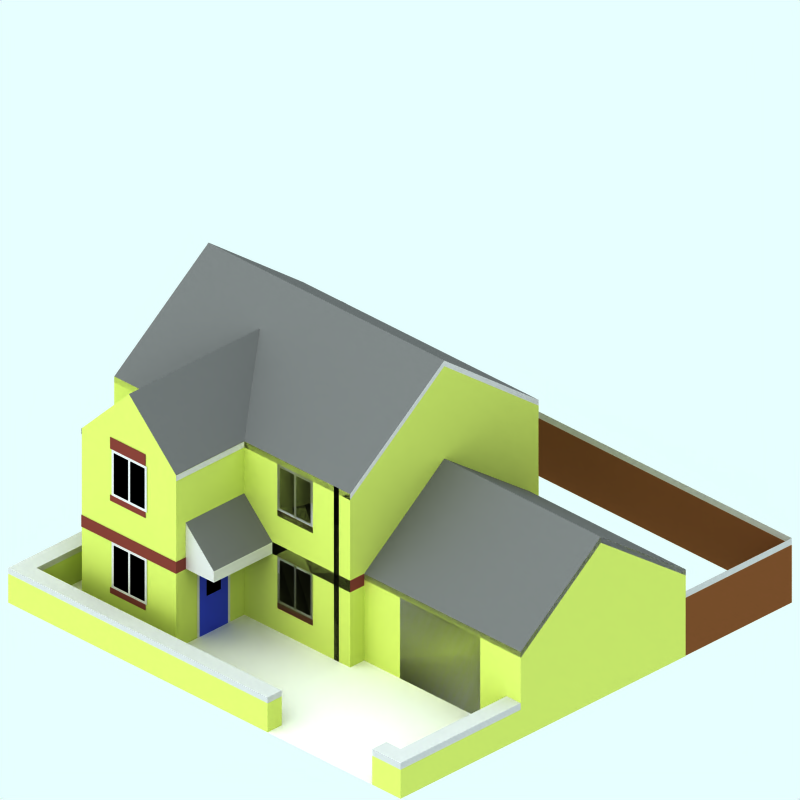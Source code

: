 # Source: 90-detatched-house-sm2-2f-SNOW.blend  (saved by Blender 2.48.1; exported with 4.5.12 LTS)
import bpy
from mathutils import Matrix  # noqa: F401  (used for matrix-valued properties, if any)

bpy.ops.wm.read_factory_settings(use_empty=True)
scene = bpy.context.scene
scene.name = 'Scene'

# ---- collections
col_collection_1 = bpy.data.collections.new('Collection 1'); scene.collection.children.link(col_collection_1)
col_collection_2 = bpy.data.collections.new('Collection 2'); scene.collection.children.link(col_collection_2)
col_collection_2.hide_render = True
col_collection_2.hide_viewport = True
col_collection_3 = bpy.data.collections.new('Collection 3'); scene.collection.children.link(col_collection_3)
col_collection_4 = bpy.data.collections.new('Collection 4'); scene.collection.children.link(col_collection_4)
col_collection_4.hide_render = True
col_collection_4.hide_viewport = True

# ---- materials (node trees are filled in below, after node groups)
mat_walltiles = bpy.data.materials.new('WallTiles')
mat_walltiles.alpha_threshold = 0.0
mat_walltiles.preview_render_type = 'FLAT'
mat_walltiles.diffuse_color = (0.4, 0.1888, 0.16, 1.0)
mat_walltiles.roughness = 0.5
mat_walltiles.line_color = (0.0, 0.0, 0.0, 1.0)
mat_feltroof = bpy.data.materials.new('FeltRoof')
mat_feltroof.alpha_threshold = 0.0
mat_feltroof.preview_render_type = 'FLAT'
mat_feltroof.diffuse_color = (0.0001, 9.999e-05, 9.999e-05, 1.0)
mat_feltroof.specular_color = (0.3765, 0.37, 0.37)
mat_feltroof.roughness = 0.5
mat_feltroof.line_color = (0.0, 0.0, 0.0, 1.0)
mat_door = bpy.data.materials.new('Door')
mat_door.alpha_threshold = 0.0
mat_door.preview_render_type = 'CUBE'
mat_door.diffuse_color = (0.1627, 0.2146, 0.6817, 1.0)
mat_door.specular_color = (1.0, 0.9999, 0.9999)
mat_door.roughness = 0.5
mat_door.line_color = (0.0, 0.0, 0.0, 1.0)
mat_interior = bpy.data.materials.new('Interior')
mat_interior.alpha_threshold = 0.0
mat_interior.preview_render_type = 'CUBE'
mat_interior.diffuse_color = (0.0001, 9.999e-05, 9.999e-05, 1.0)
mat_interior.specular_color = (1.0, 0.9999, 0.9999)
mat_interior.roughness = 0.5
mat_interior.line_color = (0.0, 0.0, 0.0, 1.0)
mat_frame = bpy.data.materials.new('Frame')
mat_frame.alpha_threshold = 0.0
mat_frame.preview_render_type = 'CUBE'
mat_frame.diffuse_color = (0.7, 0.6931, 0.6931, 1.0)
mat_frame.specular_color = (1.0, 0.9999, 0.9999)
mat_frame.roughness = 0.5
mat_frame.line_color = (0.0, 0.0, 0.0, 1.0)
mat_tiles = bpy.data.materials.new('Tiles')
mat_tiles.alpha_threshold = 0.0
mat_tiles.preview_render_type = 'CUBE'
mat_tiles.diffuse_color = (0.3355, 0.3354, 0.3354, 1.0)
mat_tiles.specular_color = (1.0, 0.9999, 0.9999)
mat_tiles.roughness = 0.5
mat_tiles.line_color = (0.0, 0.0, 0.0, 1.0)
mat_garage_door = bpy.data.materials.new('Garage-Door')
mat_garage_door.alpha_threshold = 0.0
mat_garage_door.preview_render_type = 'FLAT'
mat_garage_door.diffuse_color = (0.7999, 0.7999, 0.8, 1.0)
mat_garage_door.roughness = 0.5
mat_garage_door.line_color = (0.0, 0.0, 0.0, 1.0)
mat_brick = bpy.data.materials.new('Brick')
mat_brick.alpha_threshold = 0.0
mat_brick.preview_render_type = 'CUBE'
mat_brick.diffuse_color = (0.6822, 0.7333, 0.3371, 1.0)
mat_brick.specular_color = (1.0, 0.9999, 0.9999)
mat_brick.roughness = 0.5
mat_brick.line_color = (0.0, 0.0, 0.0, 1.0)
mat_brick_001 = bpy.data.materials.new('Brick.001')
mat_brick_001.alpha_threshold = 0.0
mat_brick_001.preview_render_type = 'CUBE'
mat_brick_001.diffuse_color = (0.6535, 0.6534, 0.6534, 1.0)
mat_brick_001.specular_color = (1.0, 0.9999, 0.9999)
mat_brick_001.roughness = 0.5
mat_brick_001.line_color = (0.0, 0.0, 0.0, 1.0)
mat_fence = bpy.data.materials.new('Fence')
mat_fence.alpha_threshold = 0.0
mat_fence.preview_render_type = 'FLAT'
mat_fence.diffuse_color = (0.407, 0.2469, 0.1361, 1.0)
mat_fence.roughness = 0.5
mat_fence.line_color = (0.0, 0.0, 0.0, 1.0)
mat_pavement = bpy.data.materials.new('Pavement')
mat_pavement.alpha_threshold = 0.0
mat_pavement.preview_render_type = 'CUBE'
mat_pavement.diffuse_color = (0.8111, 0.8031, 0.8031, 1.0)
mat_pavement.specular_color = (1.0, 0.9999, 0.9999)
mat_pavement.roughness = 0.5
mat_pavement.line_color = (0.0, 0.0, 0.0, 1.0)
mat_transparent = bpy.data.materials.new('Transparent')
mat_transparent.alpha_threshold = 0.0
mat_transparent.preview_render_type = 'FLAT'
mat_transparent.roughness = 0.5

# ---- material node trees

# ---- world
world_world = bpy.data.worlds.new('World'); scene.world = world_world
world_world.color = (0.9059, 1.0, 1.0)
world_world.use_sun_shadow = False
world_world.sun_shadow_jitter_overblur = 0.0
world_world.cycles.sampling_method = 'MANUAL'
world_world.cycles.sample_map_resolution = 256

# ---- cameras
cam_camera_001 = bpy.data.cameras.new('Camera.001')
cam_camera_001.type = 'ORTHO'
cam_camera_001.passepartout_alpha = 0.2
cam_camera_001.clip_end = 100.0
cam_camera_001.lens = 35.0
cam_camera_001.ortho_scale = 12.0
cam_camera_001.display_size = 5.91
cam_camera_001.show_passepartout = False
cam_camera_001.show_safe_areas = True
cam_camera_001.dof.focus_distance = 0.0
cam_camera_001.dof.aperture_fstop = 128.0

# ---- lights
light_lamp = bpy.data.lights.new('Lamp', 'SUN')
light_lamp.transmission_factor = 0.0
light_lamp.angle = 1.571
light_lamp.energy = 0.025
light_lamp.shadow_buffer_clip_start = 0.5
light_lamp.shadow_soft_size = 1.0
light_lamp.shadow_cascade_max_distance = 1000.0
light_lamp.cycles.use_multiple_importance_sampling = False

# ---- meshes
me_plane_104 = bpy.data.meshes.new('Plane.104')
me_plane_104.from_pydata([(2.7, 1.5, 2.0), (2.7, 1.3, 2.0), (1.95, 1.3, 2.0), (1.95, 1.5, 2.0)], [], [(0, 3, 2, 1)])
me_plane_104.materials.append(mat_walltiles)
me_plane_104.use_remesh_preserve_volume = False
me_plane_104.use_remesh_preserve_attributes = False
me_plane_104.use_mirror_vertex_groups = False
me_plane_104.update()
me_plane_103 = bpy.data.meshes.new('Plane.103')
me_plane_103.from_pydata([(0.6, 1.5, 2.0), (0.6, 1.3, 2.0), (-0.15, 1.3, 2.0), (-0.15, 1.5, 2.0)], [], [(0, 3, 2, 1)])
me_plane_103.materials.append(mat_walltiles)
me_plane_103.use_remesh_preserve_volume = False
me_plane_103.use_remesh_preserve_attributes = False
me_plane_103.use_mirror_vertex_groups = False
me_plane_103.update()
me_plane_102 = bpy.data.meshes.new('Plane.102')
me_plane_102.from_pydata([(-1.95, 3.1, 3.45), (-1.95, 2.9, 3.45), (-2.7, 2.9, 3.45), (-2.7, 3.1, 3.45)], [], [(0, 3, 2, 1)])
me_plane_102.materials.append(mat_walltiles)
me_plane_102.use_remesh_preserve_volume = False
me_plane_102.use_remesh_preserve_attributes = False
me_plane_102.use_mirror_vertex_groups = False
me_plane_102.update()
me_plane_101 = bpy.data.meshes.new('Plane.101')
me_plane_101.from_pydata([(3.25, 3.0, 2.0), (3.25, -1.51e-07, 2.0), (3.15, 2.778e-08, 2.0), (3.15, 3.0, 2.0)], [], [(0, 3, 2, 1)])
me_plane_101.materials.append(mat_feltroof)
me_plane_101.use_remesh_preserve_volume = False
me_plane_101.use_remesh_preserve_attributes = False
me_plane_101.use_mirror_vertex_groups = False
me_plane_101.update()
me_plane_100 = bpy.data.meshes.new('Plane.100')
me_plane_100.from_pydata([(2.7, 0.5, 2.0), (2.7, 0.4, 2.0), (1.95, 0.4, 2.0), (1.95, 0.5, 2.0)], [], [(0, 3, 2, 1)])
me_plane_100.materials.append(mat_walltiles)
me_plane_100.use_remesh_preserve_volume = False
me_plane_100.use_remesh_preserve_attributes = False
me_plane_100.use_mirror_vertex_groups = False
me_plane_100.update()
me_plane_099 = bpy.data.meshes.new('Plane.099')
me_plane_099.from_pydata([(2.7, 2.1, 2.0), (2.7, 2.0, 2.0), (1.95, 2.0, 2.0), (1.95, 2.1, 2.0)], [], [(0, 3, 2, 1)])
me_plane_099.materials.append(mat_walltiles)
me_plane_099.use_remesh_preserve_volume = False
me_plane_099.use_remesh_preserve_attributes = False
me_plane_099.use_mirror_vertex_groups = False
me_plane_099.update()
me_plane_098 = bpy.data.meshes.new('Plane.098')
me_plane_098.from_pydata([(0.6, 2.1, 2.0), (0.6, 2.0, 2.0), (-0.15, 2.0, 2.0), (-0.15, 2.1, 2.0)], [], [(0, 3, 2, 1)])
me_plane_098.materials.append(mat_walltiles)
me_plane_098.use_remesh_preserve_volume = False
me_plane_098.use_remesh_preserve_attributes = False
me_plane_098.use_mirror_vertex_groups = False
me_plane_098.update()
me_plane_096 = bpy.data.meshes.new('Plane.096')
me_plane_096.from_pydata([(-1.95, 0.5, 3.45), (-1.95, 0.4, 3.45), (-2.7, 0.4, 3.45), (-2.7, 0.5, 3.45)], [], [(0, 3, 2, 1)])
me_plane_096.materials.append(mat_walltiles)
me_plane_096.use_remesh_preserve_volume = False
me_plane_096.use_remesh_preserve_attributes = False
me_plane_096.use_mirror_vertex_groups = False
me_plane_096.update()
me_plane_095 = bpy.data.meshes.new('Plane.095')
me_plane_095.from_pydata([(-1.95, 2.1, 3.45), (-1.95, 2.0, 3.45), (-2.7, 2.0, 3.45), (-2.7, 2.1, 3.45)], [], [(0, 3, 2, 1)])
me_plane_095.materials.append(mat_walltiles)
me_plane_095.use_remesh_preserve_volume = False
me_plane_095.use_remesh_preserve_attributes = False
me_plane_095.use_mirror_vertex_groups = False
me_plane_095.update()
me_plane_094 = bpy.data.meshes.new('Plane.094')
me_plane_094.from_pydata([(0.15, 2.1, 2.0), (0.15, 2.0, 2.0), (-0.6, 2.0, 2.0), (-0.6, 2.1, 2.0)], [], [(0, 3, 2, 1)])
me_plane_094.materials.append(mat_walltiles)
me_plane_094.use_remesh_preserve_volume = False
me_plane_094.use_remesh_preserve_attributes = False
me_plane_094.use_mirror_vertex_groups = False
me_plane_094.update()
me_plane_093 = bpy.data.meshes.new('Plane.093')
me_plane_093.from_pydata([(0.15, 0.5, 2.0), (0.15, 0.4, 2.0), (-0.6, 0.4, 2.0), (-0.6, 0.5, 2.0)], [], [(0, 3, 2, 1)])
me_plane_093.materials.append(mat_walltiles)
me_plane_093.use_remesh_preserve_volume = False
me_plane_093.use_remesh_preserve_attributes = False
me_plane_093.use_mirror_vertex_groups = False
me_plane_093.update()
me_plane_092 = bpy.data.meshes.new('Plane.092')
me_plane_092.from_pydata([(2.35, -8.324e-08, 1.3), (2.5, 0.65, 1.3), (2.35, 1.3, 1.3), (2.5, 1.15, 1.3), (2.95, 1.3, 1.3), (2.8, 1.15, 1.3), (2.8, 0.65, 1.3), (2.95, 8.068e-08, 1.3), (3.0, 1.3, 1.3), (3.0, 8.068e-08, 1.3), (2.3, -8.324e-08, 1.3), (2.3, 1.3, 1.3)], [], [(2, 0, 1, 3), (3, 1, 6, 5), (2, 3, 5, 4), (1, 0, 7, 6), (4, 5, 6, 7), (4, 7, 9, 8), (0, 2, 11, 10)])
me_plane_092.polygons.foreach_set('material_index', [0, 1, 0, 0, 0, 2, 2])
me_plane_092.materials.append(mat_door)
me_plane_092.materials.append(mat_interior)
me_plane_092.materials.append(mat_frame)
me_plane_092.use_remesh_preserve_volume = False
me_plane_092.use_remesh_preserve_attributes = False
me_plane_092.use_mirror_vertex_groups = False
me_plane_092.update()
me_plane_091 = bpy.data.meshes.new('Plane.091')
me_plane_091.from_pydata([(3.15, 1.508e-07, -1.8), (3.3, 0.65, -1.8), (3.15, 1.3, -1.8), (3.3, 1.15, -1.8), (3.75, 1.3, -1.8), (3.6, 1.15, -1.8), (3.6, 0.65, -1.8), (3.75, 3.147e-07, -1.8)], [], [(2, 0, 1, 3), (3, 1, 6, 5), (2, 3, 5, 4), (1, 0, 7, 6), (4, 5, 6, 7)])
me_plane_091.polygons.foreach_set('material_index', [0, 1, 0, 0, 0])
me_plane_091.materials.append(mat_door)
me_plane_091.materials.append(mat_interior)
me_plane_091.use_remesh_preserve_volume = False
me_plane_091.use_remesh_preserve_attributes = False
me_plane_091.use_mirror_vertex_groups = False
me_plane_091.update()
me_plane_089 = bpy.data.meshes.new('Plane.089')
me_plane_089.from_pydata([(1.55, 1.25, -1.8), (1.55, 0.95, -1.8), (1.5, 0.9, -1.8), (1.5, 1.3, -1.8), (1.85, 0.95, -1.8), (1.9, 0.95, -1.8), (1.85, 1.25, -1.8), (1.85, 1.3, -1.8), (1.85, 0.9, -1.8), (1.9, 1.25, -1.8), (1.9, 1.3, -1.8), (1.9, 0.9, -1.8), (2.25, 1.3, -1.8), (2.2, 1.25, -1.8), (2.2, 0.95, -1.8), (2.25, 0.9, -1.8)], [], [(0, 3, 2, 1), (0, 1, 4, 6), (6, 4, 5, 9), (9, 5, 14, 13), (3, 0, 6, 7), (1, 2, 8, 4), (7, 6, 9, 10), (4, 8, 11, 5), (10, 9, 13, 12), (5, 11, 15, 14), (12, 13, 14, 15)])
me_plane_089.polygons.foreach_set('material_index', [0, 1, 0, 1, 0, 0, 0, 0, 0, 0, 0])
me_plane_089.materials.append(mat_frame)
me_plane_089.materials.append(mat_interior)
me_plane_089.use_remesh_preserve_volume = False
me_plane_089.use_remesh_preserve_attributes = False
me_plane_089.use_mirror_vertex_groups = False
me_plane_089.update()
me_plane_088 = bpy.data.meshes.new('Plane.088')
me_plane_088.from_pydata([(-2.65, 2.85, -2.0), (-2.65, 2.15, -2.0), (-2.7, 2.1, -2.0), (-2.7, 2.9, -2.0), (-2.35, 2.15, -2.0), (-2.3, 2.15, -2.0), (-2.35, 2.85, -2.0), (-2.35, 2.9, -2.0), (-2.35, 2.1, -2.0), (-2.3, 2.85, -2.0), (-2.3, 2.9, -2.0), (-2.3, 2.1, -2.0), (-1.95, 2.9, -2.0), (-2.0, 2.85, -2.0), (-2.0, 2.15, -2.0), (-1.95, 2.1, -2.0)], [], [(0, 3, 2, 1), (0, 1, 4, 6), (6, 4, 5, 9), (9, 5, 14, 13), (3, 0, 6, 7), (1, 2, 8, 4), (7, 6, 9, 10), (4, 8, 11, 5), (10, 9, 13, 12), (5, 11, 15, 14), (12, 13, 14, 15)])
me_plane_088.polygons.foreach_set('material_index', [0, 1, 0, 1, 0, 0, 0, 0, 0, 0, 0])
me_plane_088.materials.append(mat_frame)
me_plane_088.materials.append(mat_interior)
me_plane_088.use_remesh_preserve_volume = False
me_plane_088.use_remesh_preserve_attributes = False
me_plane_088.use_mirror_vertex_groups = False
me_plane_088.update()
me_plane_087 = bpy.data.meshes.new('Plane.087')
me_plane_087.from_pydata([(-2.65, 1.25, -2.0), (-2.65, 0.55, -2.0), (-2.7, 0.5, -2.0), (-2.7, 1.3, -2.0), (-2.35, 0.55, -2.0), (-2.3, 0.55, -2.0), (-2.35, 1.25, -2.0), (-2.35, 1.3, -2.0), (-2.35, 0.5, -2.0), (-2.3, 1.25, -2.0), (-2.3, 1.3, -2.0), (-2.3, 0.5, -2.0), (-1.95, 1.3, -2.0), (-2.0, 1.25, -2.0), (-2.0, 0.55, -2.0), (-1.95, 0.5, -2.0)], [], [(0, 3, 2, 1), (0, 1, 4, 6), (6, 4, 5, 9), (9, 5, 14, 13), (3, 0, 6, 7), (1, 2, 8, 4), (7, 6, 9, 10), (4, 8, 11, 5), (10, 9, 13, 12), (5, 11, 15, 14), (12, 13, 14, 15)])
me_plane_087.polygons.foreach_set('material_index', [0, 1, 0, 1, 0, 0, 0, 0, 0, 0, 0])
me_plane_087.materials.append(mat_frame)
me_plane_087.materials.append(mat_interior)
me_plane_087.use_remesh_preserve_volume = False
me_plane_087.use_remesh_preserve_attributes = False
me_plane_087.use_mirror_vertex_groups = False
me_plane_087.update()
me_plane_086 = bpy.data.meshes.new('Plane.086')
me_plane_086.from_pydata([(-0.55, 1.25, -2.0), (-0.55, 0.05, -2.0), (-0.6, 3.298e-07, -2.0), (-0.6, 1.3, -2.0), (-0.25, 0.05, -2.0), (-0.2, 0.05, -2.0), (-0.25, 1.25, -2.0), (-0.25, 1.3, -2.0), (-0.25, 3.298e-07, -2.0), (-0.2, 1.25, -2.0), (-0.2, 1.3, -2.0), (-0.2, 3.298e-07, -2.0), (0.15, 1.3, -2.0), (0.1, 1.25, -2.0), (0.1, 0.05, -2.0), (0.15, 3.298e-07, -2.0)], [], [(0, 3, 2, 1), (0, 1, 4, 6), (6, 4, 5, 9), (9, 5, 14, 13), (3, 0, 6, 7), (1, 2, 8, 4), (7, 6, 9, 10), (4, 8, 11, 5), (10, 9, 13, 12), (5, 11, 15, 14), (12, 13, 14, 15)])
me_plane_086.polygons.foreach_set('material_index', [0, 1, 0, 1, 0, 0, 0, 0, 0, 0, 0])
me_plane_086.materials.append(mat_frame)
me_plane_086.materials.append(mat_interior)
me_plane_086.use_remesh_preserve_volume = False
me_plane_086.use_remesh_preserve_attributes = False
me_plane_086.use_mirror_vertex_groups = False
me_plane_086.update()
me_plane_085 = bpy.data.meshes.new('Plane.085')
me_plane_085.from_pydata([(-0.55, 2.85, -2.0), (-0.55, 2.15, -2.0), (-0.6, 2.1, -2.0), (-0.6, 2.9, -2.0), (-0.25, 2.15, -2.0), (-0.2, 2.15, -2.0), (-0.25, 2.85, -2.0), (-0.25, 2.9, -2.0), (-0.25, 2.1, -2.0), (-0.2, 2.85, -2.0), (-0.2, 2.9, -2.0), (-0.2, 2.1, -2.0), (0.15, 2.9, -2.0), (0.1, 2.85, -2.0), (0.1, 2.15, -2.0), (0.15, 2.1, -2.0)], [], [(0, 3, 2, 1), (0, 1, 4, 6), (6, 4, 5, 9), (9, 5, 14, 13), (3, 0, 6, 7), (1, 2, 8, 4), (7, 6, 9, 10), (4, 8, 11, 5), (10, 9, 13, 12), (5, 11, 15, 14), (12, 13, 14, 15)])
me_plane_085.polygons.foreach_set('material_index', [0, 1, 0, 1, 0, 0, 0, 0, 0, 0, 0])
me_plane_085.materials.append(mat_frame)
me_plane_085.materials.append(mat_interior)
me_plane_085.use_remesh_preserve_volume = False
me_plane_085.use_remesh_preserve_attributes = False
me_plane_085.use_mirror_vertex_groups = False
me_plane_085.update()
me_plane_084 = bpy.data.meshes.new('Plane.084')
me_plane_084.from_pydata([(4.26, 1.5, 1.7), (4.26, 1.4, 1.7), (0.94, 1.4, 1.7), (0.94, 1.5, 1.7), (4.26, 2.8, 8.237e-05), (4.26, 2.7, 8.249e-05), (4.26, 1.5, -1.8), (4.26, 1.4, -1.8), (0.9401, 1.5, -1.8), (0.9401, 1.4, -1.8)], [], [(0, 3, 2, 1), (0, 1, 5, 4), (4, 5, 7, 6), (6, 7, 9, 8)])
me_plane_084.materials.append(mat_frame)
me_plane_084.use_remesh_preserve_volume = False
me_plane_084.use_remesh_preserve_attributes = False
me_plane_084.use_mirror_vertex_groups = False
me_plane_084.update()
me_plane_083 = bpy.data.meshes.new('Plane.083')
me_plane_083.from_pydata([(-2.62, 1.25, 3.45), (-2.62, 0.55, 3.45), (-2.67, 0.5, 3.45), (-2.67, 1.3, 3.45), (-2.32, 0.55, 3.45), (-2.27, 0.55, 3.45), (-2.32, 1.25, 3.45), (-2.32, 1.3, 3.45), (-2.32, 0.5, 3.45), (-2.27, 1.25, 3.45), (-2.27, 1.3, 3.45), (-2.27, 0.5, 3.45), (-1.92, 1.3, 3.45), (-1.97, 1.25, 3.45), (-1.97, 0.55, 3.45), (-1.92, 0.5, 3.45)], [], [(0, 3, 2, 1), (0, 1, 4, 6), (6, 4, 5, 9), (9, 5, 14, 13), (3, 0, 6, 7), (1, 2, 8, 4), (7, 6, 9, 10), (4, 8, 11, 5), (10, 9, 13, 12), (5, 11, 15, 14), (12, 13, 14, 15)])
me_plane_083.polygons.foreach_set('material_index', [0, 1, 0, 1, 0, 0, 0, 0, 0, 0, 0])
me_plane_083.materials.append(mat_frame)
me_plane_083.materials.append(mat_interior)
me_plane_083.use_remesh_preserve_volume = False
me_plane_083.use_remesh_preserve_attributes = False
me_plane_083.use_mirror_vertex_groups = False
me_plane_083.update()
me_plane_082 = bpy.data.meshes.new('Plane.082')
me_plane_082.from_pydata([(-2.62, 2.85, 3.45), (-2.62, 2.15, 3.45), (-2.67, 2.1, 3.45), (-2.67, 2.9, 3.45), (-2.32, 2.15, 3.45), (-2.27, 2.15, 3.45), (-2.32, 2.85, 3.45), (-2.32, 2.9, 3.45), (-2.32, 2.1, 3.45), (-2.27, 2.85, 3.45), (-2.27, 2.9, 3.45), (-2.27, 2.1, 3.45), (-1.92, 2.9, 3.45), (-1.97, 2.85, 3.45), (-1.97, 2.15, 3.45), (-1.92, 2.1, 3.45)], [], [(0, 3, 2, 1), (0, 1, 4, 6), (6, 4, 5, 9), (9, 5, 14, 13), (3, 0, 6, 7), (1, 2, 8, 4), (7, 6, 9, 10), (4, 8, 11, 5), (10, 9, 13, 12), (5, 11, 15, 14), (12, 13, 14, 15)])
me_plane_082.polygons.foreach_set('material_index', [0, 1, 0, 1, 0, 0, 0, 0, 0, 0, 0])
me_plane_082.materials.append(mat_frame)
me_plane_082.materials.append(mat_interior)
me_plane_082.use_remesh_preserve_volume = False
me_plane_082.use_remesh_preserve_attributes = False
me_plane_082.use_mirror_vertex_groups = False
me_plane_082.update()
me_plane_081 = bpy.data.meshes.new('Plane.081')
me_plane_081.from_pydata([(0.9401, 3.0, 2.0), (0.9401, 2.9, 2.0), (-1.3, 2.9, 2.0), (-1.3, 3.0, 2.0), (-1.3, 2.9, 3.45), (-1.3, 3.0, 3.45), (-3.31, 3.0, 3.45), (-3.31, 2.9, 3.45), (-3.31, 2.9, 2.0), (-3.31, 3.0, 2.0), (0.9401, 4.5, 8.285e-05), (0.9401, 4.4, 8.297e-05), (0.9401, 3.0, -2.0), (0.9401, 2.9, -2.0), (-4.06, 3.0, -2.0), (-4.06, 2.9, -2.0), (-4.06, 4.5, -0.0001018), (-4.06, 4.4, -0.0001018), (-4.06, 3.0, 2.0), (-4.06, 2.9, 2.0)], [], [(0, 3, 2, 1), (2, 3, 5, 4), (7, 6, 9, 8), (8, 9, 18, 19), (0, 1, 11, 10), (10, 11, 13, 12), (12, 13, 15, 14), (14, 15, 17, 16), (16, 17, 19, 18)])
me_plane_081.materials.append(mat_frame)
me_plane_081.use_remesh_preserve_volume = False
me_plane_081.use_remesh_preserve_attributes = False
me_plane_081.use_mirror_vertex_groups = False
me_plane_081.update()
me_plane_080 = bpy.data.meshes.new('Plane.080')
me_plane_080.from_pydata([(-0.55, 2.85, 2.0), (-0.55, 2.15, 2.0), (-0.6, 2.1, 2.0), (-0.6, 2.9, 2.0), (-0.25, 2.15, 2.0), (-0.2, 2.15, 2.0), (-0.25, 2.85, 2.0), (-0.25, 2.9, 2.0), (-0.25, 2.1, 2.0), (-0.2, 2.85, 2.0), (-0.2, 2.9, 2.0), (-0.2, 2.1, 2.0), (0.15, 2.9, 2.0), (0.1, 2.85, 2.0), (0.1, 2.15, 2.0), (0.15, 2.1, 2.0)], [], [(0, 3, 2, 1), (0, 1, 4, 6), (6, 4, 5, 9), (9, 5, 14, 13), (3, 0, 6, 7), (1, 2, 8, 4), (7, 6, 9, 10), (4, 8, 11, 5), (10, 9, 13, 12), (5, 11, 15, 14), (12, 13, 14, 15)])
me_plane_080.polygons.foreach_set('material_index', [0, 1, 0, 1, 0, 0, 0, 0, 0, 0, 0])
me_plane_080.materials.append(mat_frame)
me_plane_080.materials.append(mat_interior)
me_plane_080.use_remesh_preserve_volume = False
me_plane_080.use_remesh_preserve_attributes = False
me_plane_080.use_mirror_vertex_groups = False
me_plane_080.update()
me_plane_079 = bpy.data.meshes.new('Plane.079')
me_plane_079.from_pydata([(3.244, 1.5, 0.7045), (3.244, 1.3, 0.7045), (1.994, 1.3, 0.7045), (1.994, 1.5, 0.7045), (1.994, 2.1, 1.304), (3.244, 2.1, 1.304), (3.244, 1.3, 1.304)], [], [(0, 3, 2, 1), (0, 5, 4, 3), (0, 1, 6, 5)])
me_plane_079.polygons.foreach_set('material_index', [0, 1, 0])
me_plane_079.materials.append(mat_frame)
me_plane_079.materials.append(mat_tiles)
me_plane_079.use_remesh_preserve_volume = False
me_plane_079.use_remesh_preserve_attributes = False
me_plane_079.use_mirror_vertex_groups = False
me_plane_079.update()
me_plane_078 = bpy.data.meshes.new('Plane.078')
me_plane_078.from_pydata([(0.7, 3.0, 2.0), (0.7, -1.51e-07, 2.0), (0.6, 2.778e-08, 2.0), (0.6, 3.0, 2.0)], [], [(0, 3, 2, 1)])
me_plane_078.materials.append(mat_feltroof)
me_plane_078.use_remesh_preserve_volume = False
me_plane_078.use_remesh_preserve_attributes = False
me_plane_078.use_mirror_vertex_groups = False
me_plane_078.update()
me_plane_077 = bpy.data.meshes.new('Plane.077')
me_plane_077.from_pydata([(-0.55, 1.25, 2.0), (-0.55, 0.55, 2.0), (-0.6, 0.5, 2.0), (-0.6, 1.3, 2.0), (-0.25, 0.55, 2.0), (-0.2, 0.55, 2.0), (-0.25, 1.25, 2.0), (-0.25, 1.3, 2.0), (-0.25, 0.5, 2.0), (-0.2, 1.25, 2.0), (-0.2, 1.3, 2.0), (-0.2, 0.5, 2.0), (0.15, 1.3, 2.0), (0.1, 1.25, 2.0), (0.1, 0.55, 2.0), (0.15, 0.5, 2.0)], [], [(0, 3, 2, 1), (0, 1, 4, 6), (6, 4, 5, 9), (9, 5, 14, 13), (3, 0, 6, 7), (1, 2, 8, 4), (7, 6, 9, 10), (4, 8, 11, 5), (10, 9, 13, 12), (5, 11, 15, 14), (12, 13, 14, 15)])
me_plane_077.polygons.foreach_set('material_index', [0, 1, 0, 1, 0, 0, 0, 0, 0, 0, 0])
me_plane_077.materials.append(mat_frame)
me_plane_077.materials.append(mat_interior)
me_plane_077.use_remesh_preserve_volume = False
me_plane_077.use_remesh_preserve_attributes = False
me_plane_077.use_mirror_vertex_groups = False
me_plane_077.update()
me_plane_076 = bpy.data.meshes.new('Plane.076')
me_plane_076.from_pydata([(0.9401, 1.5, 2.0), (0.9401, 1.3, 2.0), (-1.3, 1.3, 2.0), (-1.3, 1.5, 2.0), (-1.3, 1.3, 3.45), (-1.3, 1.5, 3.45), (-3.31, 1.5, 3.45), (-3.31, 1.3, 3.45), (-3.31, 1.3, 2.0), (-3.31, 1.5, 2.0), (-4.06, 1.5, 2.0), (-4.06, 1.3, 2.0), (0.9401, 1.5, 1.7), (0.9401, 1.3, 1.7)], [], [(0, 3, 2, 1), (2, 3, 5, 4), (4, 5, 6, 7), (7, 6, 9, 8), (8, 9, 10, 11), (0, 1, 13, 12)])
me_plane_076.materials.append(mat_walltiles)
me_plane_076.use_remesh_preserve_volume = False
me_plane_076.use_remesh_preserve_attributes = False
me_plane_076.use_mirror_vertex_groups = False
me_plane_076.update()
me_plane_075 = bpy.data.meshes.new('Plane.075')
me_plane_075.from_pydata([(3.4, 1.4, 1.7), (3.4, -1.284e-07, 1.7), (1.7, 5.046e-08, 1.7), (1.7, 1.4, 1.7)], [], [(0, 3, 2, 1)])
me_plane_075.materials.append(mat_garage_door)
me_plane_075.use_remesh_preserve_volume = False
me_plane_075.use_remesh_preserve_attributes = False
me_plane_075.use_mirror_vertex_groups = False
me_plane_075.update()
me_plane_073 = bpy.data.meshes.new('Plane.073')
me_plane_073.from_pydata([(4.26, 1.5, -1.8), (4.26, 0.0, -1.8), (0.94, 2.384e-07, -1.8), (0.94, 1.5, -1.8), (0.94, 1.5, 1.7), (4.26, 1.5, 1.7), (0.94, 0.0, 1.7), (4.26, -2.384e-07, 1.7), (0.94, 2.8, -2.221e-07), (4.26, 2.8, -2.221e-07)], [], [(0, 3, 2, 1), (6, 2, 3), (7, 0, 1), (6, 4, 5, 7), (3, 8, 6), (8, 4, 6), (5, 9, 7), (9, 0, 7), (4, 8, 9, 5), (0, 9, 8, 3)])
me_plane_073.polygons.foreach_set('material_index', [0, 0, 0, 0, 0, 0, 0, 0, 1, 1])
me_plane_073.materials.append(mat_brick)
me_plane_073.materials.append(mat_tiles)
me_plane_073.use_remesh_preserve_volume = False
me_plane_073.use_remesh_preserve_attributes = False
me_plane_073.use_mirror_vertex_groups = False
me_plane_073.update()
me_plane_072 = bpy.data.meshes.new('Plane.072')
me_plane_072.from_pydata([(3.444, 3.0, 1.304), (3.444, -2.384e-07, 1.304), (0.4445, 0.0, 1.304), (0.4445, 3.0, 1.304), (0.4445, 3.0, 3.304), (3.444, 3.0, 3.304), (0.4445, -1.192e-07, 3.304), (3.444, -3.576e-07, 3.304), (0.4445, 4.0, 2.304), (3.444, 4.0, 2.304)], [], [(0, 3, 2, 1), (6, 2, 3), (7, 0, 1), (6, 4, 5, 7), (3, 8, 6), (8, 4, 6), (5, 9, 7), (9, 0, 7), (4, 8, 9, 5), (0, 9, 8, 3)])
me_plane_072.polygons.foreach_set('material_index', [0, 0, 0, 0, 0, 0, 0, 0, 1, 1])
me_plane_072.materials.append(mat_brick)
me_plane_072.materials.append(mat_tiles)
me_plane_072.use_remesh_preserve_volume = False
me_plane_072.use_remesh_preserve_attributes = False
me_plane_072.use_mirror_vertex_groups = False
me_plane_072.update()
me_cube_010 = bpy.data.meshes.new('Cube.010')
me_cube_010.from_pydata([(-3.96, -1.7, 0.0), (-3.96, -3.95, 0.0), (-4.26, -4.25, 0.0), (-4.26, -1.7, 0.0), (-3.96, -1.7, 0.5), (-3.96, -3.95, 0.5), (-4.26, -4.25, 0.5), (-4.26, -1.7, 0.5), (-3.66, -4.25, 0.5), (-3.66, -3.95, 0.5), (-3.66, -4.25, 0.0), (-3.66, -3.95, 0.0), (-3.66, -3.95, 0.6157), (-3.66, -4.25, 0.6157), (-4.26, -1.7, 0.6157), (-4.26, -4.25, 0.6157), (-3.96, -3.95, 0.6157), (-3.96, -1.7, 0.6157)], [], [(0, 4, 5, 1), (2, 6, 7, 3), (6, 2, 10, 8), (1, 5, 9, 11), (11, 9, 8, 10), (8, 9, 12, 13), (9, 5, 16, 12), (6, 8, 13, 15), (4, 7, 14, 17), (7, 6, 15, 14), (5, 4, 17, 16), (17, 14, 15, 16), (16, 15, 13, 12)])
me_cube_010.polygons.foreach_set('material_index', [0, 0, 0, 0, 0, 1, 1, 1, 1, 1, 1, 1, 1])
me_cube_010.materials.append(mat_brick)
me_cube_010.materials.append(mat_brick_001)
me_cube_010.use_remesh_preserve_volume = False
me_cube_010.use_remesh_preserve_attributes = False
me_cube_010.use_mirror_vertex_groups = False
me_cube_010.update()
me_cube_007 = bpy.data.meshes.new('Cube.007')
me_cube_007.from_pydata([(-3.76, -1.94, 0.0), (-3.76, -3.95, 0.0), (-4.06, -4.25, 0.0), (-4.06, -1.94, 0.0), (-3.76, -1.94, 0.5), (-3.76, -3.95, 0.5), (-4.06, -4.25, 0.5), (-4.06, -1.94, 0.5), (1.44, -4.25, 0.5), (1.44, -3.95, 0.5), (1.44, -4.25, 0.0), (1.44, -3.95, 0.0), (1.44, -3.95, 0.6012), (1.44, -4.25, 0.6012), (-4.06, -1.94, 0.6012), (-4.06, -4.25, 0.6012), (-3.76, -3.95, 0.6012), (-3.76, -1.94, 0.6012)], [], [(0, 4, 5, 1), (2, 6, 7, 3), (6, 2, 10, 8), (1, 5, 9, 11), (11, 9, 8, 10), (8, 9, 12, 13), (9, 5, 16, 12), (6, 8, 13, 15), (4, 7, 14, 17), (7, 6, 15, 14), (5, 4, 17, 16), (17, 14, 15, 16), (16, 15, 13, 12)])
me_cube_007.polygons.foreach_set('material_index', [0, 0, 0, 0, 0, 1, 1, 1, 1, 1, 1, 1, 1])
me_cube_007.materials.append(mat_brick)
me_cube_007.materials.append(mat_brick_001)
me_cube_007.use_remesh_preserve_volume = False
me_cube_007.use_remesh_preserve_attributes = False
me_cube_007.use_mirror_vertex_groups = False
me_cube_007.update()
me_plane_017 = bpy.data.meshes.new('Plane.017')
me_plane_017.from_pydata([(4.25, 1.0, -4.06), (4.25, 3.576e-07, -4.06), (-4.06, 5.96e-07, -4.06), (-4.06, 1.0, -4.06), (4.25, 1.0, -1.76), (4.25, 1.192e-07, -1.76), (-4.06, 3.576e-07, -1.96), (-4.06, 1.0, -1.96), (4.25, 1.116, -4.06), (-4.06, 1.116, -4.06), (4.25, 1.116, -1.76), (-4.06, 1.116, -1.96)], [], [(0, 3, 2, 1), (0, 1, 5, 4), (2, 3, 7, 6), (3, 0, 8, 9), (0, 4, 10, 8), (7, 3, 9, 11)])
me_plane_017.polygons.foreach_set('material_index', [0, 0, 0, 1, 1, 1])
me_plane_017.materials.append(mat_fence)
me_plane_017.materials.append(mat_brick_001)
me_plane_017.use_remesh_preserve_volume = False
me_plane_017.use_remesh_preserve_attributes = False
me_plane_017.use_mirror_vertex_groups = False
me_plane_017.update()
me_plane_011 = bpy.data.meshes.new('Plane.011')
me_plane_011.from_pydata([(0.94, 3.0, -2.0), (0.94, 1.192e-07, -2.0), (-4.06, 3.576e-07, -2.0), (-4.06, 3.0, -2.0), (-4.06, 3.0, 2.0), (0.94, 3.0, 2.0), (-4.06, 1.192e-07, 2.0), (0.94, -1.192e-07, 2.0), (-4.06, 4.5, -9.373e-08), (0.94, 4.5, -9.373e-08)], [], [(0, 3, 2, 1), (6, 2, 3), (7, 0, 1), (6, 4, 5, 7), (3, 8, 6), (8, 4, 6), (5, 9, 7), (9, 0, 7), (4, 8, 9, 5), (0, 9, 8, 3)])
me_plane_011.polygons.foreach_set('material_index', [0, 0, 0, 0, 0, 0, 0, 0, 1, 1])
me_plane_011.materials.append(mat_brick)
me_plane_011.materials.append(mat_tiles)
me_plane_011.use_remesh_preserve_volume = False
me_plane_011.use_remesh_preserve_attributes = False
me_plane_011.use_mirror_vertex_groups = False
me_plane_011.update()
me_plane_010 = bpy.data.meshes.new('Plane.010')
me_plane_010.from_pydata([(4.25, 3.06, 0.0001214), (4.25, -4.25, 0.0001214), (-4.06, -4.25, 0.0001214), (-4.06, 3.06, 0.0001214)], [], [(0, 3, 2, 1)])
me_plane_010.materials.append(mat_pavement)
me_plane_010.use_remesh_preserve_volume = False
me_plane_010.use_remesh_preserve_attributes = False
me_plane_010.use_mirror_vertex_groups = False
me_plane_010.update()
me_sphere = bpy.data.meshes.new('Sphere')
me_sphere.from_pydata([(-1.333e-06, 1.25e-06, 31.62), (-22.88, 16.62, 14.14), (8.74, 26.9, 14.14), (28.28, 4.856e-07, 14.14), (-8.74, 26.9, -14.14), (22.88, 16.62, -14.14), (-28.28, -7.508e-07, -14.14), (1.432e-06, -1.515e-06, -31.62), (-13.45, 9.772, 26.9), (5.137, 15.81, 26.9), (-8.313, 25.58, 16.63), (-26.9, 5.941e-07, 16.63), (16.63, 1.043e-06, 26.9), (21.76, 15.81, 16.63), (-30.08, 9.772, -1.941e-06), (-18.59, 25.58, -2.13e-06), (4.973e-08, 31.62, -1.581e-06), (18.59, 25.58, -5.047e-07), (30.08, 9.772, 6.886e-07), (-21.76, 15.81, -16.63), (8.313, 25.58, -16.63), (26.9, -8.593e-07, -16.63), (-16.63, -1.308e-06, -26.9), (-5.137, 15.81, -26.9), (13.45, 9.772, -26.9), (-24.33, 17.68, -2.035e-06), (-20.73, 21.1, 7.071), (-21.46, 21.63, -2.082e-06), (-19.66, 23.34, 3.536), (-22.53, 19.39, 3.536), (-22.9, 19.65, -2.059e-06), (-20.02, 23.61, -2.106e-06), (-20.2, 22.22, 5.303), (-19.12, 24.46, 1.768), (-21.63, 20.25, 5.303), (-23.43, 18.53, 1.768), (-20.56, 22.49, 1.768), (-21.1, 21.37, 3.536), (-22.0, 20.51, 1.768), (-22.18, 20.64, -2.071e-06), (-20.74, 22.62, -2.094e-06), (-19.93, 22.78, 4.419), (-19.39, 23.9, 2.652), (-22.08, 19.82, 4.419), (-22.98, 18.96, 2.652), (-21.01, 22.06, 0.8839), (-20.11, 22.92, 2.652), (-21.82, 20.38, 3.536), (-20.38, 22.36, 3.536), (-21.73, 21.07, 0.8839), (-22.26, 19.95, 2.652), (-20.29, 23.05, 0.8839), (-19.57, 24.04, 0.8839), (-19.84, 23.48, 1.768), (-20.83, 21.93, 2.652), (-21.55, 20.94, 2.652), (-21.28, 21.5, 1.768), (-23.16, 19.09, 0.8839), (-22.45, 20.08, 0.8839), (-22.71, 19.52, 1.768), (-21.37, 20.81, 4.419), (-20.65, 21.8, 4.419), (-20.92, 21.24, 5.303), (-6.725, 4.886, 29.26), (-18.17, 13.2, 20.52), (2.569, 7.906, 29.26), (6.939, 21.36, 20.52), (0.2137, 26.24, 15.38), (-15.6, 21.1, 15.38), (-24.89, 8.312, 15.38), (-29.18, 4.886, -7.071), (-26.48, 13.2, 7.071), (-13.66, 26.24, -7.071), (4.37, 29.26, 7.071), (-4.37, 29.26, -7.071), (13.66, 26.24, 7.071), (20.73, 21.1, -7.071), (-25.02, 7.906, -15.38), (-15.25, 21.36, -15.38), (-0.2137, 26.24, -15.38), (15.6, 21.1, -15.38), (-22.45, -1.03e-06, -20.52), (-8.313, -1.412e-06, -29.26), (-6.939, 21.36, -20.52), (-2.569, 7.906, -29.26), (18.17, 13.2, -20.52), (6.725, 4.886, -29.26), (-10.88, 17.68, 21.76), (-4.156, 12.79, 26.9), (-1.588, 20.7, 21.76), (-20.17, 4.886, 21.76), (-28.49, 4.886, 8.313), (-4.156, 28.6, 8.313), (-13.45, 25.58, 8.313), (-9.294, 28.6, -1.855e-06), (-25.92, 12.79, -8.313), (-20.17, 20.7, -8.313), (4.156, 28.6, -8.313), (9.294, 28.6, -1.043e-06), (13.45, 25.58, -8.313), (-13.45, 15.81, -21.76), (-19.19, 7.906, -21.76), (-10.88, 7.906, -26.9), (10.88, 17.68, -21.76), (1.588, 20.7, -21.76), (4.156, 12.79, -26.9), (-19.08, 24.81, 0.4419)], [], [(9, 13, 12), (3, 12, 13), (18, 3, 13), (13, 17, 18), (21, 18, 5), (30, 25, 19), (26, 32, 10), (25, 35, 1), (34, 26, 1), (31, 40, 19), (40, 27, 19), (27, 39, 19), (39, 30, 19), (32, 41, 10), (41, 28, 10), (28, 42, 10), (42, 33, 10), (51, 36, 45), (45, 40, 51), (31, 51, 40), (40, 45, 27), (51, 31, 52), (52, 53, 51), (36, 51, 53), (53, 52, 33), (42, 28, 46), (46, 53, 42), (33, 42, 53), (53, 46, 36), (54, 36, 46), (46, 48, 54), (37, 54, 48), (48, 46, 28), (54, 37, 55), (55, 56, 54), (36, 54, 56), (56, 55, 38), (49, 27, 45), (45, 56, 49), (38, 49, 56), (56, 45, 36), (50, 38, 55), (55, 47, 50), (29, 50, 47), (47, 55, 37), (30, 57, 25), (57, 35, 25), (57, 30, 58), (58, 59, 57), (35, 57, 59), (59, 58, 38), (50, 29, 44), (44, 59, 50), (38, 50, 59), (59, 44, 35), (49, 38, 58), (58, 39, 49), (27, 49, 39), (39, 58, 30), (60, 34, 43), (43, 47, 60), (37, 60, 47), (47, 43, 29), (60, 37, 61), (61, 62, 60), (34, 60, 62), (62, 61, 32), (34, 62, 26), (62, 32, 26), (41, 32, 61), (61, 48, 41), (28, 41, 48), (48, 61, 37), (35, 44, 1), (44, 29, 1), (29, 43, 1), (43, 34, 1), (68, 10, 87), (87, 64, 68), (1, 68, 64), (64, 87, 8), (88, 8, 87), (87, 89, 88), (9, 88, 89), (89, 87, 10), (67, 2, 66), (66, 89, 67), (10, 67, 89), (89, 66, 9), (88, 9, 65), (65, 63, 88), (8, 88, 63), (65, 0, 63), (90, 11, 69), (69, 64, 90), (8, 90, 64), (64, 69, 1), (9, 66, 13), (66, 2, 13), (0, 65, 12), (65, 9, 12), (91, 14, 71), (71, 69, 91), (11, 91, 69), (69, 71, 1), (92, 16, 73), (73, 67, 92), (10, 92, 67), (67, 73, 2), (92, 10, 93), (93, 94, 92), (16, 92, 94), (94, 93, 15), (72, 4, 74), (74, 94, 72), (15, 72, 94), (94, 74, 16), (17, 76, 18), (76, 5, 18), (2, 75, 13), (75, 17, 13), (77, 19, 95), (95, 70, 77), (6, 77, 70), (70, 95, 14), (78, 4, 72), (72, 96, 78), (19, 78, 96), (96, 72, 15), (79, 20, 97), (97, 74, 79), (4, 79, 74), (74, 97, 16), (98, 16, 97), (97, 99, 98), (17, 98, 99), (99, 97, 20), (80, 5, 76), (76, 99, 80), (20, 80, 99), (99, 76, 17), (98, 17, 75), (75, 73, 98), (16, 98, 73), (73, 75, 2), (100, 23, 83), (83, 78, 100), (19, 100, 78), (78, 83, 4), (100, 19, 101), (101, 102, 100), (23, 100, 102), (102, 101, 22), (82, 7, 84), (84, 102, 82), (22, 82, 102), (102, 84, 23), (81, 22, 101), (101, 77, 81), (6, 81, 77), (77, 101, 19), (103, 24, 85), (85, 80, 103), (20, 103, 80), (80, 85, 5), (103, 20, 104), (104, 105, 103), (24, 103, 105), (105, 104, 23), (84, 7, 86), (86, 105, 84), (23, 84, 105), (105, 86, 24), (83, 23, 104), (104, 79, 83), (4, 83, 79), (79, 104, 20), (5, 85, 21), (85, 24, 21), (14, 95, 25), (95, 19, 25), (1, 71, 25), (71, 14, 25), (10, 68, 26), (68, 1, 26), (19, 96, 31), (96, 15, 31), (15, 93, 33), (93, 10, 33), (52, 106, 33), (106, 15, 33), (15, 106, 31), (106, 52, 31)])
me_sphere.use_remesh_preserve_volume = False
me_sphere.use_remesh_preserve_attributes = False
me_sphere.use_mirror_vertex_groups = False
me_sphere.update()
me_plane = bpy.data.meshes.new('Plane')
me_plane.from_pydata([(4.25, 4.06, 0.0001214), (4.25, -4.25, 0.0001214), (-4.06, -4.25, 0.0001214), (-4.06, 4.06, 0.0001214)], [], [(0, 3, 2, 1)])
me_plane.materials.append(mat_transparent)
me_plane.use_remesh_preserve_volume = False
me_plane.use_remesh_preserve_attributes = False
me_plane.use_mirror_vertex_groups = False
me_plane.update()

# ---- objects
ob_plane_033 = bpy.data.objects.new('Plane.033', me_plane_104)
ob_plane_032 = bpy.data.objects.new('Plane.032', me_plane_103)
ob_plane_027 = bpy.data.objects.new('Plane.027', me_plane_102)
ob_plane_031 = bpy.data.objects.new('Plane.031', me_plane_101)
ob_plane_030 = bpy.data.objects.new('Plane.030', me_plane_100)
ob_plane_029 = bpy.data.objects.new('Plane.029', me_plane_099)
ob_plane_028 = bpy.data.objects.new('Plane.028', me_plane_098)
ob_plane_026 = bpy.data.objects.new('Plane.026', me_plane_096)
ob_plane_025 = bpy.data.objects.new('Plane.025', me_plane_095)
ob_plane_024 = bpy.data.objects.new('Plane.024', me_plane_094)
ob_plane_023 = bpy.data.objects.new('Plane.023', me_plane_093)
ob_plane_022 = bpy.data.objects.new('Plane.022', me_plane_092)
ob_plane_021 = bpy.data.objects.new('Plane.021', me_plane_091)
ob_plane_020 = bpy.data.objects.new('Plane.020', me_plane_089)
ob_plane_019 = bpy.data.objects.new('Plane.019', me_plane_088)
ob_plane_018 = bpy.data.objects.new('Plane.018', me_plane_087)
ob_plane_017 = bpy.data.objects.new('Plane.017', me_plane_086)
ob_plane_016 = bpy.data.objects.new('Plane.016', me_plane_085)
ob_plane_015 = bpy.data.objects.new('Plane.015', me_plane_084)
ob_plane_014 = bpy.data.objects.new('Plane.014', me_plane_083)
ob_plane_013 = bpy.data.objects.new('Plane.013', me_plane_082)
ob_plane_012 = bpy.data.objects.new('Plane.012', me_plane_081)
ob_plane_011 = bpy.data.objects.new('Plane.011', me_plane_080)
ob_plane_010 = bpy.data.objects.new('Plane.010', me_plane_079)
ob_plane_009 = bpy.data.objects.new('Plane.009', me_plane_078)
ob_plane_008 = bpy.data.objects.new('Plane.008', me_plane_077)
ob_plane_007 = bpy.data.objects.new('Plane.007', me_plane_076)
ob_plane_006 = bpy.data.objects.new('Plane.006', me_plane_075)
ob_plane_005 = bpy.data.objects.new('Plane.005', me_plane_073)
ob_plane_003 = bpy.data.objects.new('Plane.003', me_plane_072)
ob_cube_003 = bpy.data.objects.new('Cube.003', me_cube_010)
ob_cube = bpy.data.objects.new('Cube', me_cube_007)
ob_plane_004 = bpy.data.objects.new('Plane.004', me_plane_017)
ob_plane_002 = bpy.data.objects.new('Plane.002', me_plane_011)
ob_plane_001 = bpy.data.objects.new('Plane.001', me_plane_010)
ob_camera = bpy.data.objects.new('Camera', cam_camera_001)
ob_sphere = bpy.data.objects.new('Sphere', me_sphere)
ob_lamp_001 = bpy.data.objects.new('Lamp.001', light_lamp)
ob_plane = bpy.data.objects.new('Plane', me_plane)

# ---- transforms, parenting, visibility, modifiers, constraints
ob_plane_033.location = (2.436e-09, -4.764e-09, 0.0)
ob_plane_033.rotation_euler = (1.571, 0.0, -3.142)
ob_plane_033.lock_rotations_4d = False
ob_plane_033.empty_display_type = 'ARROWS'
ob_plane_033.color = (0.0, 0.0, 0.0, 1.0)
ob_plane_033.lineart.crease_threshold = 0.0
ob_plane_032.location = (2.436e-09, -4.764e-09, 0.0)
ob_plane_032.rotation_euler = (1.571, 0.0, -3.142)
ob_plane_032.lock_rotations_4d = False
ob_plane_032.empty_display_type = 'ARROWS'
ob_plane_032.color = (0.0, 0.0, 0.0, 1.0)
ob_plane_032.lineart.crease_threshold = 0.0
ob_plane_027.location = (2.436e-09, -4.764e-09, 0.0)
ob_plane_027.rotation_euler = (1.571, -0.0, -6.283)
ob_plane_027.lock_rotations_4d = False
ob_plane_027.empty_display_type = 'ARROWS'
ob_plane_027.color = (0.0, 0.0, 0.0, 1.0)
ob_plane_027.lineart.crease_threshold = 0.0
ob_plane_031.location = (2.436e-09, -4.764e-09, 0.0)
ob_plane_031.rotation_euler = (1.571, 0.0, -3.142)
ob_plane_031.lock_rotations_4d = False
ob_plane_031.empty_display_type = 'ARROWS'
ob_plane_031.color = (0.0, 0.0, 0.0, 1.0)
ob_plane_031.lineart.crease_threshold = 0.0
ob_plane_030.location = (2.436e-09, -4.764e-09, 0.0)
ob_plane_030.rotation_euler = (1.571, 0.0, -3.142)
ob_plane_030.lock_rotations_4d = False
ob_plane_030.empty_display_type = 'ARROWS'
ob_plane_030.color = (0.0, 0.0, 0.0, 1.0)
ob_plane_030.lineart.crease_threshold = 0.0
ob_plane_029.location = (2.436e-09, -4.764e-09, 0.0)
ob_plane_029.rotation_euler = (1.571, 0.0, -3.142)
ob_plane_029.lock_rotations_4d = False
ob_plane_029.empty_display_type = 'ARROWS'
ob_plane_029.color = (0.0, 0.0, 0.0, 1.0)
ob_plane_029.lineart.crease_threshold = 0.0
ob_plane_028.location = (2.436e-09, 1.144e-07, 3.997e-15)
ob_plane_028.rotation_euler = (1.571, 0.0, -3.142)
ob_plane_028.lock_rotations_4d = False
ob_plane_028.empty_display_type = 'ARROWS'
ob_plane_028.color = (0.0, 0.0, 0.0, 1.0)
ob_plane_028.lineart.crease_threshold = 0.0
ob_plane_026.location = (2.436e-09, -4.764e-09, 0.0)
ob_plane_026.rotation_euler = (1.571, -0.0, -6.283)
ob_plane_026.lock_rotations_4d = False
ob_plane_026.empty_display_type = 'ARROWS'
ob_plane_026.color = (0.0, 0.0, 0.0, 1.0)
ob_plane_026.lineart.crease_threshold = 0.0
ob_plane_025.location = (2.409e-07, 2.337e-07, 0.0)
ob_plane_025.rotation_euler = (1.571, -0.0, -6.283)
ob_plane_025.lock_rotations_4d = False
ob_plane_025.empty_display_type = 'ARROWS'
ob_plane_025.color = (0.0, 0.0, 0.0, 1.0)
ob_plane_025.lineart.crease_threshold = 0.0
ob_plane_024.location = (2.436e-09, 2.337e-07, -1.192e-07)
ob_plane_024.rotation_euler = (1.571, -0.0, -6.283)
ob_plane_024.lock_rotations_4d = False
ob_plane_024.empty_display_type = 'ARROWS'
ob_plane_024.color = (0.0, 0.0, 0.0, 1.0)
ob_plane_024.lineart.crease_threshold = 0.0
ob_plane_023.location = (2.436e-09, -4.764e-09, 0.0)
ob_plane_023.rotation_euler = (1.571, -0.0, -6.283)
ob_plane_023.lock_rotations_4d = False
ob_plane_023.empty_display_type = 'ARROWS'
ob_plane_023.color = (0.0, 0.0, 0.0, 1.0)
ob_plane_023.lineart.crease_threshold = 0.0
ob_plane_022.location = (2.436e-09, 5.484e-08, -3.553e-15)
ob_plane_022.rotation_euler = (1.571, -0.0, -1.571)
ob_plane_022.lock_rotations_4d = False
ob_plane_022.empty_display_type = 'ARROWS'
ob_plane_022.color = (0.0, 0.0, 0.0, 1.0)
ob_plane_022.lineart.crease_threshold = 0.0
ob_plane_021.location = (-1.168e-07, -1.24e-07, -1.776e-15)
ob_plane_021.rotation_euler = (1.571, -0.0, -6.283)
ob_plane_021.lock_rotations_4d = False
ob_plane_021.empty_display_type = 'ARROWS'
ob_plane_021.color = (0.0, 0.0, 0.0, 1.0)
ob_plane_021.lineart.crease_threshold = 0.0
ob_plane_020.location = (1.734e-08, 1.144e-07, -5.773e-15)
ob_plane_020.rotation_euler = (1.571, -0.0, -6.283)
ob_plane_020.lock_rotations_4d = False
ob_plane_020.empty_display_type = 'ARROWS'
ob_plane_020.color = (0.0, 0.0, 0.0, 1.0)
ob_plane_020.lineart.crease_threshold = 0.0
ob_plane_019.location = (2.436e-09, -4.764e-09, 0.0)
ob_plane_019.rotation_euler = (1.571, -0.0, -6.283)
ob_plane_019.lock_rotations_4d = False
ob_plane_019.empty_display_type = 'ARROWS'
ob_plane_019.color = (0.0, 0.0, 0.0, 1.0)
ob_plane_019.lineart.crease_threshold = 0.0
ob_plane_018.location = (2.436e-09, -4.764e-09, 0.0)
ob_plane_018.rotation_euler = (1.571, -0.0, -6.283)
ob_plane_018.lock_rotations_4d = False
ob_plane_018.empty_display_type = 'ARROWS'
ob_plane_018.color = (0.0, 0.0, 0.0, 1.0)
ob_plane_018.lineart.crease_threshold = 0.0
ob_plane_017.location = (1.216e-07, -4.764e-09, 0.0)
ob_plane_017.rotation_euler = (1.571, -0.0, -6.283)
ob_plane_017.lock_rotations_4d = False
ob_plane_017.empty_display_type = 'ARROWS'
ob_plane_017.color = (0.0, 0.0, 0.0, 1.0)
ob_plane_017.lineart.crease_threshold = 0.0
ob_plane_016.location = (1.216e-07, -2.432e-07, -1.192e-07)
ob_plane_016.rotation_euler = (1.571, -0.0, -6.283)
ob_plane_016.lock_rotations_4d = False
ob_plane_016.empty_display_type = 'ARROWS'
ob_plane_016.color = (0.0, 0.0, 0.0, 1.0)
ob_plane_016.lineart.crease_threshold = 0.0
ob_plane_015.location = (-1.168e-07, -4.764e-09, -7.105e-15)
ob_plane_015.rotation_euler = (1.571, -0.0, -6.283)
ob_plane_015.lock_rotations_4d = False
ob_plane_015.empty_display_type = 'ARROWS'
ob_plane_015.color = (0.0, 0.0, 0.0, 1.0)
ob_plane_015.lineart.crease_threshold = 0.0
ob_plane_014.location = (2.436e-09, -4.764e-09, 1.643e-14)
ob_plane_014.rotation_euler = (1.571, -0.0, -6.283)
ob_plane_014.lock_rotations_4d = False
ob_plane_014.empty_display_type = 'ARROWS'
ob_plane_014.color = (0.0, 0.0, 0.0, 1.0)
ob_plane_014.lineart.crease_threshold = 0.0
ob_plane_013.location = (2.436e-09, -4.764e-09, 0.0)
ob_plane_013.rotation_euler = (1.571, -0.0, -6.283)
ob_plane_013.lock_rotations_4d = False
ob_plane_013.empty_display_type = 'ARROWS'
ob_plane_013.color = (0.0, 0.0, 0.0, 1.0)
ob_plane_013.lineart.crease_threshold = 0.0
ob_plane_012.location = (1.216e-07, 4.721e-07, -2.384e-07)
ob_plane_012.rotation_euler = (1.571, -0.0, -6.283)
ob_plane_012.lock_rotations_4d = False
ob_plane_012.empty_display_type = 'ARROWS'
ob_plane_012.color = (0.0, 0.0, 0.0, 1.0)
ob_plane_012.lineart.crease_threshold = 0.0
ob_plane_011.location = (-1.168e-07, -4.764e-09, 1.192e-07)
ob_plane_011.rotation_euler = (1.571, -0.0, -6.283)
ob_plane_011.lock_rotations_4d = False
ob_plane_011.empty_display_type = 'ARROWS'
ob_plane_011.color = (0.0, 0.0, 0.0, 1.0)
ob_plane_011.lineart.crease_threshold = 0.0
ob_plane_010.location = (6.204e-08, -4.764e-09, 0.0)
ob_plane_010.rotation_euler = (1.571, -0.0, -7.854)
ob_plane_010.lock_rotations_4d = False
ob_plane_010.empty_display_type = 'ARROWS'
ob_plane_010.color = (0.0, 0.0, 0.0, 1.0)
ob_plane_010.lineart.crease_threshold = 0.0
ob_plane_009.location = (2.436e-09, -4.764e-09, 0.0)
ob_plane_009.rotation_euler = (1.571, -0.0, -6.283)
ob_plane_009.lock_rotations_4d = False
ob_plane_009.empty_display_type = 'ARROWS'
ob_plane_009.color = (0.0, 0.0, 0.0, 1.0)
ob_plane_009.lineart.crease_threshold = 0.0
ob_plane_008.location = (-1.168e-07, -4.764e-09, -6.661e-15)
ob_plane_008.rotation_euler = (1.571, -0.0, -6.283)
ob_plane_008.lock_rotations_4d = False
ob_plane_008.empty_display_type = 'ARROWS'
ob_plane_008.color = (0.0, 0.0, 0.0, 1.0)
ob_plane_008.lineart.crease_threshold = 0.0
ob_plane_007.location = (1.216e-07, 2.337e-07, -3.553e-15)
ob_plane_007.rotation_euler = (1.571, -0.0, -6.283)
ob_plane_007.lock_rotations_4d = False
ob_plane_007.empty_display_type = 'ARROWS'
ob_plane_007.color = (0.0, 0.0, 0.0, 1.0)
ob_plane_007.lineart.crease_threshold = 0.0
ob_plane_006.location = (6.204e-08, -4.764e-09, 4.441e-16)
ob_plane_006.rotation_euler = (1.571, -0.0, -6.283)
ob_plane_006.lock_rotations_4d = False
ob_plane_006.empty_display_type = 'ARROWS'
ob_plane_006.color = (0.0, 0.0, 0.0, 1.0)
ob_plane_006.lineart.crease_threshold = 0.0
ob_plane_005.location = (2.436e-09, -4.764e-09, 1.192e-07)
ob_plane_005.rotation_euler = (1.571, -0.0, -6.283)
ob_plane_005.lock_rotations_4d = False
ob_plane_005.empty_display_type = 'ARROWS'
ob_plane_005.color = (0.0, 0.0, 0.0, 1.0)
ob_plane_005.lineart.crease_threshold = 0.0
ob_plane_003.location = (2.436e-09, -4.764e-09, 0.0)
ob_plane_003.rotation_euler = (1.571, -0.0, -7.854)
ob_plane_003.lock_rotations_4d = False
ob_plane_003.empty_display_type = 'ARROWS'
ob_plane_003.color = (0.0, 0.0, 0.0, 1.0)
ob_plane_003.lineart.crease_threshold = 0.0
ob_cube_003.location = (2.436e-09, -4.764e-09, 0.0)
ob_cube_003.rotation_euler = (0.0, -0.0, -6.283)
ob_cube_003.scale = (-1.0, 1.0, 1.0)
ob_cube_003.lock_rotations_4d = False
ob_cube_003.empty_display_type = 'ARROWS'
ob_cube_003.color = (0.0, 0.0, 0.0, 1.0)
ob_cube_003.lineart.crease_threshold = 0.0
ob_cube.location = (2.436e-09, -4.764e-09, 0.0)
ob_cube.rotation_euler = (0.0, -0.0, -6.283)
ob_cube.lock_rotations_4d = False
ob_cube.empty_display_type = 'ARROWS'
ob_cube.color = (0.0, 0.0, 0.0, 1.0)
ob_cube.lineart.crease_threshold = 0.0
ob_plane_004.location = (0.0, 0.0, 0.0)
ob_plane_004.rotation_euler = (1.571, -0.0, -6.283)
ob_plane_004.lock_rotations_4d = False
ob_plane_004.empty_display_type = 'ARROWS'
ob_plane_004.color = (0.0, 0.0, 0.0, 1.0)
ob_plane_004.lineart.crease_threshold = 0.0
ob_plane_002.location = (-5.717e-08, -4.764e-09, 0.0)
ob_plane_002.rotation_euler = (1.571, -0.0, -6.283)
ob_plane_002.lock_rotations_4d = False
ob_plane_002.empty_display_type = 'ARROWS'
ob_plane_002.color = (0.0, 0.0, 0.0, 1.0)
ob_plane_002.lineart.crease_threshold = 0.0
ob_plane_001.location = (2.436e-09, -4.764e-09, 0.0)
ob_plane_001.rotation_euler = (0.0, -0.0, -6.283)
ob_plane_001.lock_rotations_4d = False
ob_plane_001.empty_display_type = 'ARROWS'
ob_plane_001.color = (0.0, 0.0, 0.0, 1.0)
ob_plane_001.lineart.crease_threshold = 0.0
ob_camera.location = (10.0, -10.0, 11.6)
ob_camera.rotation_euler = (1.047, 0.0, 0.7854)
ob_camera.lock_rotations_4d = False
ob_camera.empty_display_type = 'ARROWS'
ob_camera.color = (0.0, 0.0, 0.0, 1.0)
ob_camera.lineart.crease_threshold = 0.0
ob_sphere.location = (-0.02993, 0.1261, 0.07312)
ob_sphere.rotation_euler = (1.571, -0.0, 1.571)
ob_sphere.lock_rotations_4d = False
ob_sphere.empty_display_type = 'ARROWS'
ob_sphere.color = (0.0, 0.0, 0.0, 1.0)
ob_sphere.show_instancer_for_render = False
ob_sphere.instance_type = 'VERTS'
ob_sphere.use_instance_vertices_rotation = True
ob_sphere.lineart.crease_threshold = 0.0
ob_lamp_001.parent = ob_sphere
ob_lamp_001.matrix_parent_inverse = Matrix(((-4.371e-08, 1.0, -2.118e-22, -0.1261), (4.371e-08, 1.911e-15, 1.0, -0.07312), (1.0, 4.371e-08, -4.371e-08, 0.02993), (0.0, 0.0, 0.0, 1.0)))
ob_lamp_001.location = (-0.02993, 0.1261, 0.07312)
ob_lamp_001.rotation_euler = (1.571, -0.0, 1.571)
ob_lamp_001.lock_rotations_4d = False
ob_lamp_001.empty_display_type = 'ARROWS'
ob_lamp_001.color = (0.0, 0.0, 0.0, 1.0)
ob_lamp_001.lineart.crease_threshold = 0.0
ob_plane.location = (0.0, 0.0, 0.0)
ob_plane.lock_rotations_4d = False
ob_plane.empty_display_type = 'ARROWS'
ob_plane.color = (0.0, 0.0, 0.0, 1.0)
ob_plane.lineart.crease_threshold = 0.0

# ---- collection membership
col_collection_1.objects.link(ob_plane_033)
col_collection_1.objects.link(ob_plane_032)
col_collection_1.objects.link(ob_plane_027)
col_collection_1.objects.link(ob_plane_031)
col_collection_1.objects.link(ob_plane_030)
col_collection_1.objects.link(ob_plane_029)
col_collection_1.objects.link(ob_plane_028)
col_collection_1.objects.link(ob_plane_026)
col_collection_1.objects.link(ob_plane_025)
col_collection_1.objects.link(ob_plane_024)
col_collection_1.objects.link(ob_plane_023)
col_collection_1.objects.link(ob_plane_022)
col_collection_1.objects.link(ob_plane_021)
col_collection_1.objects.link(ob_plane_020)
col_collection_1.objects.link(ob_plane_019)
col_collection_1.objects.link(ob_plane_018)
col_collection_1.objects.link(ob_plane_017)
col_collection_1.objects.link(ob_plane_016)
col_collection_1.objects.link(ob_plane_015)
col_collection_1.objects.link(ob_plane_014)
col_collection_1.objects.link(ob_plane_013)
col_collection_1.objects.link(ob_plane_012)
col_collection_1.objects.link(ob_plane_011)
col_collection_1.objects.link(ob_plane_010)
col_collection_1.objects.link(ob_plane_009)
col_collection_1.objects.link(ob_plane_008)
col_collection_1.objects.link(ob_plane_007)
col_collection_1.objects.link(ob_plane_006)
col_collection_1.objects.link(ob_plane_005)
col_collection_1.objects.link(ob_plane_003)
col_collection_1.objects.link(ob_cube_003)
col_collection_1.objects.link(ob_cube)
col_collection_1.objects.link(ob_plane_004)
col_collection_1.objects.link(ob_plane_002)
col_collection_1.objects.link(ob_plane_001)
col_collection_2.objects.link(ob_camera)
col_collection_3.objects.link(ob_sphere)
col_collection_3.objects.link(ob_lamp_001)
col_collection_4.objects.link(ob_plane)

# ---- scene / render settings (as saved in the file)
scene.camera = ob_camera
scene.frame_start = 1; scene.frame_end = 250; scene.frame_set(1)
scene.render.engine = 'BLENDER_EEVEE_NEXT'
scene.render.image_settings.color_mode = 'RGB'
scene.render.image_settings.compression = 90
scene.render.resolution_x = 128
scene.render.resolution_y = 128
scene.render.pixel_aspect_x = 100.0
scene.render.pixel_aspect_y = 100.0
scene.render.fps = 25
scene.render.dither_intensity = 0.0
scene.render.use_compositing = False
scene.render.use_sequencer = False
scene.render.bake_margin = 2
scene.render.bake_bias = 0.0
scene.render.use_stamp_time = False
scene.render.use_stamp_date = False
scene.render.use_stamp_frame = False
scene.render.use_stamp_camera = False
scene.render.use_stamp_scene = False
scene.render.use_stamp_filename = False
scene.render.use_stamp_render_time = False
scene.render.stamp_font_size = 0
scene.cycles.use_denoising = False
scene.cycles.samples = 10
scene.cycles.sampling_pattern = 'TABULATED_SOBOL'
scene.cycles.light_sampling_threshold = 0.0
scene.cycles.use_adaptive_sampling = False
scene.cycles.use_light_tree = False
scene.cycles.blur_glossy = 0.0
scene.cycles.volume_bounces = 1
scene.cycles.pixel_filter_type = 'GAUSSIAN'
scene.cycles.sample_clamp_indirect = 0.0
scene.view_settings.view_transform = 'Raw'
bpy.context.view_layer.update()
